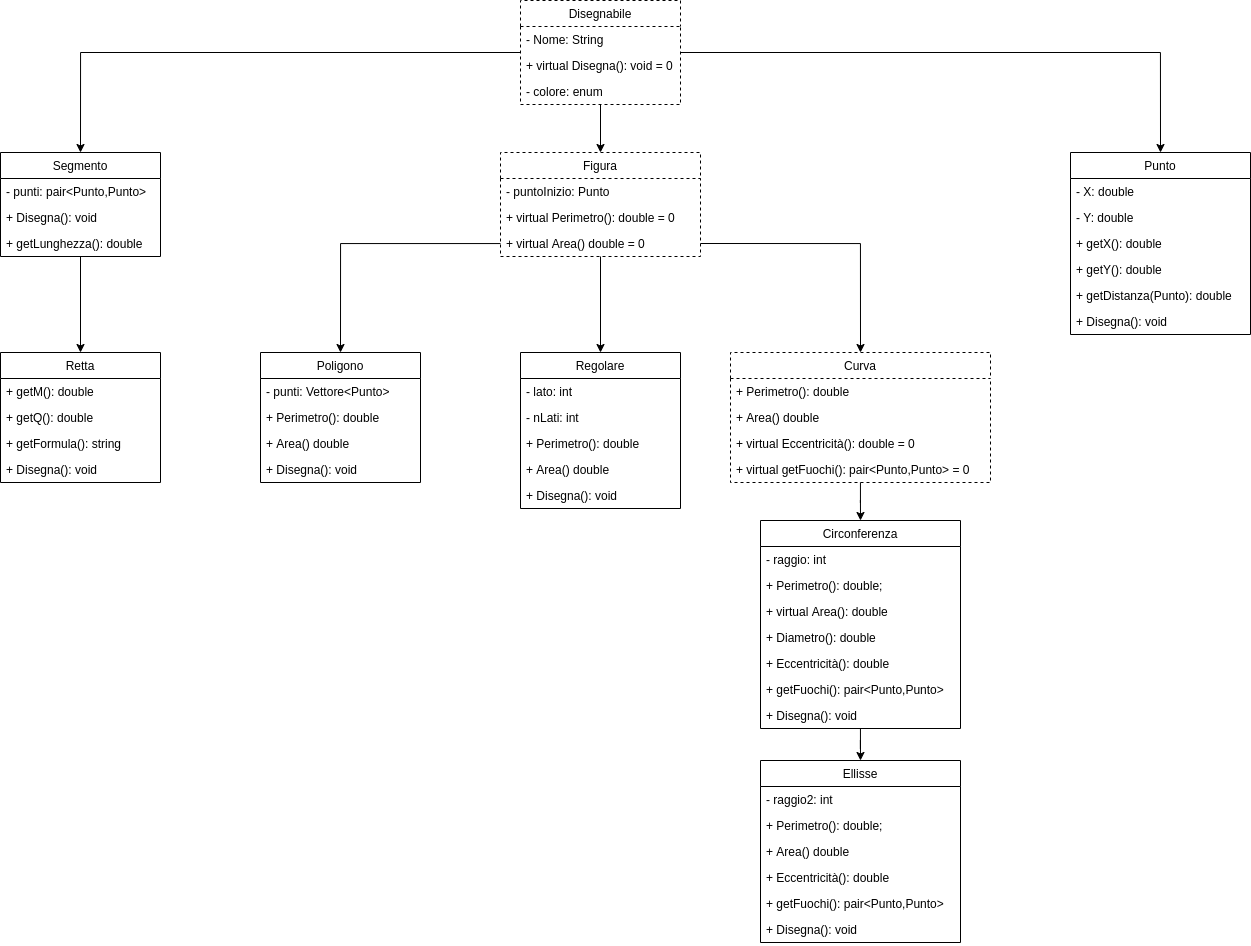

The diagram above was exported from draw.io. Its source (the exported page's mxGraphModel, read from the mxfile embedded in the PNG):
<mxGraphModel dx="1673" dy="840" grid="1" gridSize="10" guides="1" tooltips="1" connect="1" arrows="1" fold="1" page="1" pageScale="1" pageWidth="1920" pageHeight="1200" math="0" shadow="0">
  <root>
    <mxCell id="0" />
    <mxCell id="1" parent="0" />
    <mxCell id="Hl04yf9IAsjaGRroUyND-24" style="edgeStyle=orthogonalEdgeStyle;rounded=0;orthogonalLoop=1;jettySize=auto;html=1;entryX=0.5;entryY=0;entryDx=0;entryDy=0;" parent="1" source="geUNuRn6po6R05uDCgk1-1" target="Hl04yf9IAsjaGRroUyND-20" edge="1">
      <mxGeometry relative="1" as="geometry" />
    </mxCell>
    <mxCell id="Hl04yf9IAsjaGRroUyND-25" style="edgeStyle=orthogonalEdgeStyle;rounded=0;orthogonalLoop=1;jettySize=auto;html=1;entryX=0.5;entryY=0;entryDx=0;entryDy=0;" parent="1" source="geUNuRn6po6R05uDCgk1-1" target="geUNuRn6po6R05uDCgk1-9" edge="1">
      <mxGeometry relative="1" as="geometry" />
    </mxCell>
    <mxCell id="Hl04yf9IAsjaGRroUyND-26" style="edgeStyle=orthogonalEdgeStyle;rounded=0;orthogonalLoop=1;jettySize=auto;html=1;entryX=0.5;entryY=0;entryDx=0;entryDy=0;" parent="1" source="geUNuRn6po6R05uDCgk1-1" target="geUNuRn6po6R05uDCgk1-16" edge="1">
      <mxGeometry relative="1" as="geometry" />
    </mxCell>
    <mxCell id="geUNuRn6po6R05uDCgk1-1" value="Disegnabile" style="swimlane;fontStyle=0;childLayout=stackLayout;horizontal=1;startSize=26;fillColor=none;horizontalStack=0;resizeParent=1;resizeParentMax=0;resizeLast=0;collapsible=1;marginBottom=0;dashed=1;" parent="1" vertex="1">
      <mxGeometry x="680" y="130" width="160" height="104" as="geometry" />
    </mxCell>
    <mxCell id="geUNuRn6po6R05uDCgk1-2" value="- Nome: String&#10;" style="text;strokeColor=none;fillColor=none;align=left;verticalAlign=top;spacingLeft=4;spacingRight=4;overflow=hidden;rotatable=0;points=[[0,0.5],[1,0.5]];portConstraint=eastwest;" parent="geUNuRn6po6R05uDCgk1-1" vertex="1">
      <mxGeometry y="26" width="160" height="26" as="geometry" />
    </mxCell>
    <mxCell id="geUNuRn6po6R05uDCgk1-23" value="+ virtual Disegna(): void = 0" style="text;strokeColor=none;fillColor=none;align=left;verticalAlign=top;spacingLeft=4;spacingRight=4;overflow=hidden;rotatable=0;points=[[0,0.5],[1,0.5]];portConstraint=eastwest;" parent="geUNuRn6po6R05uDCgk1-1" vertex="1">
      <mxGeometry y="52" width="160" height="26" as="geometry" />
    </mxCell>
    <mxCell id="lEt3gvwK_BZlCOMOsCGU-42" value="- colore: enum" style="text;strokeColor=none;fillColor=none;align=left;verticalAlign=top;spacingLeft=4;spacingRight=4;overflow=hidden;rotatable=0;points=[[0,0.5],[1,0.5]];portConstraint=eastwest;" parent="geUNuRn6po6R05uDCgk1-1" vertex="1">
      <mxGeometry y="78" width="160" height="26" as="geometry" />
    </mxCell>
    <mxCell id="geUNuRn6po6R05uDCgk1-9" value="Punto" style="swimlane;fontStyle=0;childLayout=stackLayout;horizontal=1;startSize=26;fillColor=none;horizontalStack=0;resizeParent=1;resizeParentMax=0;resizeLast=0;collapsible=1;marginBottom=0;" parent="1" vertex="1">
      <mxGeometry x="1230" y="282" width="180" height="182" as="geometry" />
    </mxCell>
    <mxCell id="geUNuRn6po6R05uDCgk1-10" value="- X: double" style="text;strokeColor=none;fillColor=none;align=left;verticalAlign=top;spacingLeft=4;spacingRight=4;overflow=hidden;rotatable=0;points=[[0,0.5],[1,0.5]];portConstraint=eastwest;" parent="geUNuRn6po6R05uDCgk1-9" vertex="1">
      <mxGeometry y="26" width="180" height="26" as="geometry" />
    </mxCell>
    <mxCell id="geUNuRn6po6R05uDCgk1-11" value="- Y: double" style="text;fillColor=none;align=left;verticalAlign=top;spacingLeft=4;spacingRight=4;overflow=hidden;rotatable=0;points=[[0,0.5],[1,0.5]];portConstraint=eastwest;" parent="geUNuRn6po6R05uDCgk1-9" vertex="1">
      <mxGeometry y="52" width="180" height="26" as="geometry" />
    </mxCell>
    <mxCell id="geUNuRn6po6R05uDCgk1-12" value="+ getX(): double" style="text;strokeColor=none;fillColor=none;align=left;verticalAlign=top;spacingLeft=4;spacingRight=4;overflow=hidden;rotatable=0;points=[[0,0.5],[1,0.5]];portConstraint=eastwest;" parent="geUNuRn6po6R05uDCgk1-9" vertex="1">
      <mxGeometry y="78" width="180" height="26" as="geometry" />
    </mxCell>
    <mxCell id="geUNuRn6po6R05uDCgk1-14" value="+ getY(): double" style="text;strokeColor=none;fillColor=none;align=left;verticalAlign=top;spacingLeft=4;spacingRight=4;overflow=hidden;rotatable=0;points=[[0,0.5],[1,0.5]];portConstraint=eastwest;" parent="geUNuRn6po6R05uDCgk1-9" vertex="1">
      <mxGeometry y="104" width="180" height="26" as="geometry" />
    </mxCell>
    <mxCell id="geUNuRn6po6R05uDCgk1-15" value="+ getDistanza(Punto): double" style="text;strokeColor=none;fillColor=none;align=left;verticalAlign=top;spacingLeft=4;spacingRight=4;overflow=hidden;rotatable=0;points=[[0,0.5],[1,0.5]];portConstraint=eastwest;" parent="geUNuRn6po6R05uDCgk1-9" vertex="1">
      <mxGeometry y="130" width="180" height="26" as="geometry" />
    </mxCell>
    <mxCell id="Hl04yf9IAsjaGRroUyND-47" value="+ Disegna(): void" style="text;strokeColor=none;fillColor=none;align=left;verticalAlign=top;spacingLeft=4;spacingRight=4;overflow=hidden;rotatable=0;points=[[0,0.5],[1,0.5]];portConstraint=eastwest;" parent="geUNuRn6po6R05uDCgk1-9" vertex="1">
      <mxGeometry y="156" width="180" height="26" as="geometry" />
    </mxCell>
    <mxCell id="Hl04yf9IAsjaGRroUyND-15" style="edgeStyle=orthogonalEdgeStyle;rounded=0;orthogonalLoop=1;jettySize=auto;html=1;entryX=0.5;entryY=0;entryDx=0;entryDy=0;" parent="1" source="geUNuRn6po6R05uDCgk1-16" target="geUNuRn6po6R05uDCgk1-34" edge="1">
      <mxGeometry relative="1" as="geometry" />
    </mxCell>
    <mxCell id="geUNuRn6po6R05uDCgk1-16" value="Figura" style="swimlane;fontStyle=0;childLayout=stackLayout;horizontal=1;startSize=26;fillColor=none;horizontalStack=0;resizeParent=1;resizeParentMax=0;resizeLast=0;collapsible=1;marginBottom=0;dashed=1;" parent="1" vertex="1">
      <mxGeometry x="660" y="282" width="200" height="104" as="geometry" />
    </mxCell>
    <mxCell id="geUNuRn6po6R05uDCgk1-17" value="- puntoInizio: Punto" style="text;strokeColor=none;fillColor=none;align=left;verticalAlign=top;spacingLeft=4;spacingRight=4;overflow=hidden;rotatable=0;points=[[0,0.5],[1,0.5]];portConstraint=eastwest;" parent="geUNuRn6po6R05uDCgk1-16" vertex="1">
      <mxGeometry y="26" width="200" height="26" as="geometry" />
    </mxCell>
    <mxCell id="geUNuRn6po6R05uDCgk1-18" value="+ virtual Perimetro(): double = 0" style="text;strokeColor=none;fillColor=none;align=left;verticalAlign=top;spacingLeft=4;spacingRight=4;overflow=hidden;rotatable=0;points=[[0,0.5],[1,0.5]];portConstraint=eastwest;" parent="geUNuRn6po6R05uDCgk1-16" vertex="1">
      <mxGeometry y="52" width="200" height="26" as="geometry" />
    </mxCell>
    <mxCell id="geUNuRn6po6R05uDCgk1-19" value="+ virtual Area() double = 0" style="text;strokeColor=none;fillColor=none;align=left;verticalAlign=top;spacingLeft=4;spacingRight=4;overflow=hidden;rotatable=0;points=[[0,0.5],[1,0.5]];portConstraint=eastwest;" parent="geUNuRn6po6R05uDCgk1-16" vertex="1">
      <mxGeometry y="78" width="200" height="26" as="geometry" />
    </mxCell>
    <mxCell id="geUNuRn6po6R05uDCgk1-24" value="Poligono" style="swimlane;fontStyle=0;childLayout=stackLayout;horizontal=1;startSize=26;fillColor=none;horizontalStack=0;resizeParent=1;resizeParentMax=0;resizeLast=0;collapsible=1;marginBottom=0;" parent="1" vertex="1">
      <mxGeometry x="420" y="482" width="160" height="130" as="geometry" />
    </mxCell>
    <mxCell id="geUNuRn6po6R05uDCgk1-26" value="- punti: Vettore&lt;Punto&gt;" style="text;strokeColor=none;fillColor=none;align=left;verticalAlign=top;spacingLeft=4;spacingRight=4;overflow=hidden;rotatable=0;points=[[0,0.5],[1,0.5]];portConstraint=eastwest;" parent="geUNuRn6po6R05uDCgk1-24" vertex="1">
      <mxGeometry y="26" width="160" height="26" as="geometry" />
    </mxCell>
    <mxCell id="Hl04yf9IAsjaGRroUyND-16" value="+ Perimetro(): double" style="text;strokeColor=none;fillColor=none;align=left;verticalAlign=top;spacingLeft=4;spacingRight=4;overflow=hidden;rotatable=0;points=[[0,0.5],[1,0.5]];portConstraint=eastwest;" parent="geUNuRn6po6R05uDCgk1-24" vertex="1">
      <mxGeometry y="52" width="160" height="26" as="geometry" />
    </mxCell>
    <mxCell id="geUNuRn6po6R05uDCgk1-27" value="+ Area() double" style="text;strokeColor=none;fillColor=none;align=left;verticalAlign=top;spacingLeft=4;spacingRight=4;overflow=hidden;rotatable=0;points=[[0,0.5],[1,0.5]];portConstraint=eastwest;" parent="geUNuRn6po6R05uDCgk1-24" vertex="1">
      <mxGeometry y="78" width="160" height="26" as="geometry" />
    </mxCell>
    <mxCell id="Hl04yf9IAsjaGRroUyND-31" value="+ Disegna(): void" style="text;strokeColor=none;fillColor=none;align=left;verticalAlign=top;spacingLeft=4;spacingRight=4;overflow=hidden;rotatable=0;points=[[0,0.5],[1,0.5]];portConstraint=eastwest;" parent="geUNuRn6po6R05uDCgk1-24" vertex="1">
      <mxGeometry y="104" width="160" height="26" as="geometry" />
    </mxCell>
    <mxCell id="geUNuRn6po6R05uDCgk1-34" value="Regolare" style="swimlane;fontStyle=0;childLayout=stackLayout;horizontal=1;startSize=26;fillColor=none;horizontalStack=0;resizeParent=1;resizeParentMax=0;resizeLast=0;collapsible=1;marginBottom=0;" parent="1" vertex="1">
      <mxGeometry x="680" y="482" width="160" height="156" as="geometry" />
    </mxCell>
    <mxCell id="Hl04yf9IAsjaGRroUyND-6" value="- lato: int" style="text;strokeColor=none;fillColor=none;align=left;verticalAlign=top;spacingLeft=4;spacingRight=4;overflow=hidden;rotatable=0;points=[[0,0.5],[1,0.5]];portConstraint=eastwest;" parent="geUNuRn6po6R05uDCgk1-34" vertex="1">
      <mxGeometry y="26" width="160" height="26" as="geometry" />
    </mxCell>
    <mxCell id="Hl04yf9IAsjaGRroUyND-18" value="- nLati: int" style="text;strokeColor=none;fillColor=none;align=left;verticalAlign=top;spacingLeft=4;spacingRight=4;overflow=hidden;rotatable=0;points=[[0,0.5],[1,0.5]];portConstraint=eastwest;" parent="geUNuRn6po6R05uDCgk1-34" vertex="1">
      <mxGeometry y="52" width="160" height="26" as="geometry" />
    </mxCell>
    <mxCell id="geUNuRn6po6R05uDCgk1-35" value="+ Perimetro(): double" style="text;strokeColor=none;fillColor=none;align=left;verticalAlign=top;spacingLeft=4;spacingRight=4;overflow=hidden;rotatable=0;points=[[0,0.5],[1,0.5]];portConstraint=eastwest;" parent="geUNuRn6po6R05uDCgk1-34" vertex="1">
      <mxGeometry y="78" width="160" height="26" as="geometry" />
    </mxCell>
    <mxCell id="geUNuRn6po6R05uDCgk1-36" value="+ Area() double" style="text;strokeColor=none;fillColor=none;align=left;verticalAlign=top;spacingLeft=4;spacingRight=4;overflow=hidden;rotatable=0;points=[[0,0.5],[1,0.5]];portConstraint=eastwest;" parent="geUNuRn6po6R05uDCgk1-34" vertex="1">
      <mxGeometry y="104" width="160" height="26" as="geometry" />
    </mxCell>
    <mxCell id="Hl04yf9IAsjaGRroUyND-32" value="+ Disegna(): void" style="text;strokeColor=none;fillColor=none;align=left;verticalAlign=top;spacingLeft=4;spacingRight=4;overflow=hidden;rotatable=0;points=[[0,0.5],[1,0.5]];portConstraint=eastwest;" parent="geUNuRn6po6R05uDCgk1-34" vertex="1">
      <mxGeometry y="130" width="160" height="26" as="geometry" />
    </mxCell>
    <mxCell id="lEt3gvwK_BZlCOMOsCGU-13" style="edgeStyle=orthogonalEdgeStyle;rounded=0;orthogonalLoop=1;jettySize=auto;html=1;entryX=0.5;entryY=0;entryDx=0;entryDy=0;" parent="1" source="geUNuRn6po6R05uDCgk1-19" target="geUNuRn6po6R05uDCgk1-24" edge="1">
      <mxGeometry relative="1" as="geometry">
        <mxPoint x="480" y="442" as="targetPoint" />
      </mxGeometry>
    </mxCell>
    <mxCell id="uoeN_NTx9_j4V4lmSM3Y-10" style="edgeStyle=orthogonalEdgeStyle;rounded=0;orthogonalLoop=1;jettySize=auto;html=1;entryX=0.5;entryY=0;entryDx=0;entryDy=0;" edge="1" parent="1" source="lEt3gvwK_BZlCOMOsCGU-31" target="Hl04yf9IAsjaGRroUyND-7">
      <mxGeometry relative="1" as="geometry" />
    </mxCell>
    <mxCell id="lEt3gvwK_BZlCOMOsCGU-31" value="Circonferenza" style="swimlane;fontStyle=0;childLayout=stackLayout;horizontal=1;startSize=26;fillColor=none;horizontalStack=0;resizeParent=1;resizeParentMax=0;resizeLast=0;collapsible=1;marginBottom=0;" parent="1" vertex="1">
      <mxGeometry x="920" y="650" width="200" height="208" as="geometry" />
    </mxCell>
    <mxCell id="lEt3gvwK_BZlCOMOsCGU-40" value="- raggio: int" style="text;align=left;verticalAlign=top;spacingLeft=4;spacingRight=4;overflow=hidden;rotatable=0;points=[[0,0.5],[1,0.5]];portConstraint=eastwest;" parent="lEt3gvwK_BZlCOMOsCGU-31" vertex="1">
      <mxGeometry y="26" width="200" height="26" as="geometry" />
    </mxCell>
    <mxCell id="lEt3gvwK_BZlCOMOsCGU-32" value="+ Perimetro(): double;" style="text;strokeColor=none;fillColor=none;align=left;verticalAlign=top;spacingLeft=4;spacingRight=4;overflow=hidden;rotatable=0;points=[[0,0.5],[1,0.5]];portConstraint=eastwest;" parent="lEt3gvwK_BZlCOMOsCGU-31" vertex="1">
      <mxGeometry y="52" width="200" height="26" as="geometry" />
    </mxCell>
    <mxCell id="lEt3gvwK_BZlCOMOsCGU-33" value="+ virtual Area(): double" style="text;strokeColor=none;fillColor=none;align=left;verticalAlign=top;spacingLeft=4;spacingRight=4;overflow=hidden;rotatable=0;points=[[0,0.5],[1,0.5]];portConstraint=eastwest;" parent="lEt3gvwK_BZlCOMOsCGU-31" vertex="1">
      <mxGeometry y="78" width="200" height="26" as="geometry" />
    </mxCell>
    <mxCell id="lEt3gvwK_BZlCOMOsCGU-39" value="+ Diametro(): double" style="text;strokeColor=none;fillColor=none;align=left;verticalAlign=top;spacingLeft=4;spacingRight=4;overflow=hidden;rotatable=0;points=[[0,0.5],[1,0.5]];portConstraint=eastwest;" parent="lEt3gvwK_BZlCOMOsCGU-31" vertex="1">
      <mxGeometry y="104" width="200" height="26" as="geometry" />
    </mxCell>
    <mxCell id="uoeN_NTx9_j4V4lmSM3Y-13" value="+ Eccentricità(): double" style="text;strokeColor=none;fillColor=none;align=left;verticalAlign=top;spacingLeft=4;spacingRight=4;overflow=hidden;rotatable=0;points=[[0,0.5],[1,0.5]];portConstraint=eastwest;" vertex="1" parent="lEt3gvwK_BZlCOMOsCGU-31">
      <mxGeometry y="130" width="200" height="26" as="geometry" />
    </mxCell>
    <mxCell id="uoeN_NTx9_j4V4lmSM3Y-15" value="+ getFuochi(): pair&lt;Punto,Punto&gt;" style="text;strokeColor=none;fillColor=none;align=left;verticalAlign=top;spacingLeft=4;spacingRight=4;overflow=hidden;rotatable=0;points=[[0,0.5],[1,0.5]];portConstraint=eastwest;" vertex="1" parent="lEt3gvwK_BZlCOMOsCGU-31">
      <mxGeometry y="156" width="200" height="26" as="geometry" />
    </mxCell>
    <mxCell id="Hl04yf9IAsjaGRroUyND-33" value="+ Disegna(): void" style="text;strokeColor=none;fillColor=none;align=left;verticalAlign=top;spacingLeft=4;spacingRight=4;overflow=hidden;rotatable=0;points=[[0,0.5],[1,0.5]];portConstraint=eastwest;" parent="lEt3gvwK_BZlCOMOsCGU-31" vertex="1">
      <mxGeometry y="182" width="200" height="26" as="geometry" />
    </mxCell>
    <mxCell id="Hl04yf9IAsjaGRroUyND-7" value="Ellisse" style="swimlane;fontStyle=0;childLayout=stackLayout;horizontal=1;startSize=26;fillColor=none;horizontalStack=0;resizeParent=1;resizeParentMax=0;resizeLast=0;collapsible=1;marginBottom=0;" parent="1" vertex="1">
      <mxGeometry x="920" y="890" width="200" height="182" as="geometry" />
    </mxCell>
    <mxCell id="Hl04yf9IAsjaGRroUyND-8" value="- raggio2: int" style="text;fillColor=none;align=left;verticalAlign=top;spacingLeft=4;spacingRight=4;overflow=hidden;rotatable=0;points=[[0,0.5],[1,0.5]];portConstraint=eastwest;" parent="Hl04yf9IAsjaGRroUyND-7" vertex="1">
      <mxGeometry y="26" width="200" height="26" as="geometry" />
    </mxCell>
    <mxCell id="Hl04yf9IAsjaGRroUyND-9" value="+ Perimetro(): double;" style="text;strokeColor=none;fillColor=none;align=left;verticalAlign=top;spacingLeft=4;spacingRight=4;overflow=hidden;rotatable=0;points=[[0,0.5],[1,0.5]];portConstraint=eastwest;" parent="Hl04yf9IAsjaGRroUyND-7" vertex="1">
      <mxGeometry y="52" width="200" height="26" as="geometry" />
    </mxCell>
    <mxCell id="Hl04yf9IAsjaGRroUyND-10" value="+ Area() double" style="text;strokeColor=none;fillColor=none;align=left;verticalAlign=top;spacingLeft=4;spacingRight=4;overflow=hidden;rotatable=0;points=[[0,0.5],[1,0.5]];portConstraint=eastwest;" parent="Hl04yf9IAsjaGRroUyND-7" vertex="1">
      <mxGeometry y="78" width="200" height="26" as="geometry" />
    </mxCell>
    <mxCell id="Hl04yf9IAsjaGRroUyND-17" value="+ Eccentricità(): double" style="text;strokeColor=none;fillColor=none;align=left;verticalAlign=top;spacingLeft=4;spacingRight=4;overflow=hidden;rotatable=0;points=[[0,0.5],[1,0.5]];portConstraint=eastwest;" parent="Hl04yf9IAsjaGRroUyND-7" vertex="1">
      <mxGeometry y="104" width="200" height="26" as="geometry" />
    </mxCell>
    <mxCell id="Hl04yf9IAsjaGRroUyND-50" value="+ getFuochi(): pair&lt;Punto,Punto&gt;" style="text;strokeColor=none;fillColor=none;align=left;verticalAlign=top;spacingLeft=4;spacingRight=4;overflow=hidden;rotatable=0;points=[[0,0.5],[1,0.5]];portConstraint=eastwest;" parent="Hl04yf9IAsjaGRroUyND-7" vertex="1">
      <mxGeometry y="130" width="200" height="26" as="geometry" />
    </mxCell>
    <mxCell id="Hl04yf9IAsjaGRroUyND-48" value="+ Disegna(): void" style="text;strokeColor=none;fillColor=none;align=left;verticalAlign=top;spacingLeft=4;spacingRight=4;overflow=hidden;rotatable=0;points=[[0,0.5],[1,0.5]];portConstraint=eastwest;" parent="Hl04yf9IAsjaGRroUyND-7" vertex="1">
      <mxGeometry y="156" width="200" height="26" as="geometry" />
    </mxCell>
    <mxCell id="Hl04yf9IAsjaGRroUyND-39" style="edgeStyle=orthogonalEdgeStyle;rounded=0;orthogonalLoop=1;jettySize=auto;html=1;entryX=0.5;entryY=0;entryDx=0;entryDy=0;" parent="1" source="Hl04yf9IAsjaGRroUyND-20" target="Hl04yf9IAsjaGRroUyND-34" edge="1">
      <mxGeometry relative="1" as="geometry" />
    </mxCell>
    <mxCell id="Hl04yf9IAsjaGRroUyND-20" value="Segmento" style="swimlane;fontStyle=0;childLayout=stackLayout;horizontal=1;startSize=26;fillColor=none;horizontalStack=0;resizeParent=1;resizeParentMax=0;resizeLast=0;collapsible=1;marginBottom=0;" parent="1" vertex="1">
      <mxGeometry x="160" y="282" width="160" height="104" as="geometry" />
    </mxCell>
    <mxCell id="Hl04yf9IAsjaGRroUyND-21" value="- punti: pair&lt;Punto,Punto&gt;" style="text;strokeColor=none;fillColor=none;align=left;verticalAlign=top;spacingLeft=4;spacingRight=4;overflow=hidden;rotatable=0;points=[[0,0.5],[1,0.5]];portConstraint=eastwest;" parent="Hl04yf9IAsjaGRroUyND-20" vertex="1">
      <mxGeometry y="26" width="160" height="26" as="geometry" />
    </mxCell>
    <mxCell id="uoeN_NTx9_j4V4lmSM3Y-22" value="+ Disegna(): void" style="text;strokeColor=none;fillColor=none;align=left;verticalAlign=top;spacingLeft=4;spacingRight=4;overflow=hidden;rotatable=0;points=[[0,0.5],[1,0.5]];portConstraint=eastwest;" vertex="1" parent="Hl04yf9IAsjaGRroUyND-20">
      <mxGeometry y="52" width="160" height="26" as="geometry" />
    </mxCell>
    <mxCell id="Hl04yf9IAsjaGRroUyND-30" value="+ getLunghezza(): double" style="text;strokeColor=none;fillColor=none;align=left;verticalAlign=top;spacingLeft=4;spacingRight=4;overflow=hidden;rotatable=0;points=[[0,0.5],[1,0.5]];portConstraint=eastwest;" parent="Hl04yf9IAsjaGRroUyND-20" vertex="1">
      <mxGeometry y="78" width="160" height="26" as="geometry" />
    </mxCell>
    <mxCell id="Hl04yf9IAsjaGRroUyND-34" value="Retta" style="swimlane;fontStyle=0;childLayout=stackLayout;horizontal=1;startSize=26;fillColor=none;horizontalStack=0;resizeParent=1;resizeParentMax=0;resizeLast=0;collapsible=1;marginBottom=0;" parent="1" vertex="1">
      <mxGeometry x="160" y="482" width="160" height="130" as="geometry" />
    </mxCell>
    <mxCell id="Hl04yf9IAsjaGRroUyND-51" value="+ getM(): double" style="text;strokeColor=none;fillColor=none;align=left;verticalAlign=top;spacingLeft=4;spacingRight=4;overflow=hidden;rotatable=0;points=[[0,0.5],[1,0.5]];portConstraint=eastwest;" parent="Hl04yf9IAsjaGRroUyND-34" vertex="1">
      <mxGeometry y="26" width="160" height="26" as="geometry" />
    </mxCell>
    <mxCell id="Hl04yf9IAsjaGRroUyND-52" value="+ getQ(): double" style="text;strokeColor=none;fillColor=none;align=left;verticalAlign=top;spacingLeft=4;spacingRight=4;overflow=hidden;rotatable=0;points=[[0,0.5],[1,0.5]];portConstraint=eastwest;" parent="Hl04yf9IAsjaGRroUyND-34" vertex="1">
      <mxGeometry y="52" width="160" height="26" as="geometry" />
    </mxCell>
    <mxCell id="Hl04yf9IAsjaGRroUyND-37" value="+ getFormula(): string" style="text;strokeColor=none;fillColor=none;align=left;verticalAlign=top;spacingLeft=4;spacingRight=4;overflow=hidden;rotatable=0;points=[[0,0.5],[1,0.5]];portConstraint=eastwest;" parent="Hl04yf9IAsjaGRroUyND-34" vertex="1">
      <mxGeometry y="78" width="160" height="26" as="geometry" />
    </mxCell>
    <mxCell id="Hl04yf9IAsjaGRroUyND-38" value="+ Disegna(): void" style="text;strokeColor=none;fillColor=none;align=left;verticalAlign=top;spacingLeft=4;spacingRight=4;overflow=hidden;rotatable=0;points=[[0,0.5],[1,0.5]];portConstraint=eastwest;" parent="Hl04yf9IAsjaGRroUyND-34" vertex="1">
      <mxGeometry y="104" width="160" height="26" as="geometry" />
    </mxCell>
    <mxCell id="uoeN_NTx9_j4V4lmSM3Y-9" style="edgeStyle=orthogonalEdgeStyle;rounded=0;orthogonalLoop=1;jettySize=auto;html=1;entryX=0.5;entryY=0;entryDx=0;entryDy=0;" edge="1" parent="1" source="uoeN_NTx9_j4V4lmSM3Y-1" target="lEt3gvwK_BZlCOMOsCGU-31">
      <mxGeometry relative="1" as="geometry" />
    </mxCell>
    <mxCell id="uoeN_NTx9_j4V4lmSM3Y-1" value="Curva" style="swimlane;fontStyle=0;childLayout=stackLayout;horizontal=1;startSize=26;fillColor=none;horizontalStack=0;resizeParent=1;resizeParentMax=0;resizeLast=0;collapsible=1;marginBottom=0;dashed=1;" vertex="1" parent="1">
      <mxGeometry x="890" y="482" width="260" height="130" as="geometry" />
    </mxCell>
    <mxCell id="uoeN_NTx9_j4V4lmSM3Y-4" value="+ Perimetro(): double" style="text;strokeColor=none;fillColor=none;align=left;verticalAlign=top;spacingLeft=4;spacingRight=4;overflow=hidden;rotatable=0;points=[[0,0.5],[1,0.5]];portConstraint=eastwest;" vertex="1" parent="uoeN_NTx9_j4V4lmSM3Y-1">
      <mxGeometry y="26" width="260" height="26" as="geometry" />
    </mxCell>
    <mxCell id="uoeN_NTx9_j4V4lmSM3Y-5" value="+ Area() double" style="text;strokeColor=none;fillColor=none;align=left;verticalAlign=top;spacingLeft=4;spacingRight=4;overflow=hidden;rotatable=0;points=[[0,0.5],[1,0.5]];portConstraint=eastwest;" vertex="1" parent="uoeN_NTx9_j4V4lmSM3Y-1">
      <mxGeometry y="52" width="260" height="26" as="geometry" />
    </mxCell>
    <mxCell id="uoeN_NTx9_j4V4lmSM3Y-12" value="+ virtual Eccentricità(): double = 0" style="text;strokeColor=none;fillColor=none;align=left;verticalAlign=top;spacingLeft=4;spacingRight=4;overflow=hidden;rotatable=0;points=[[0,0.5],[1,0.5]];portConstraint=eastwest;" vertex="1" parent="uoeN_NTx9_j4V4lmSM3Y-1">
      <mxGeometry y="78" width="260" height="26" as="geometry" />
    </mxCell>
    <mxCell id="uoeN_NTx9_j4V4lmSM3Y-14" value="+ virtual getFuochi(): pair&lt;Punto,Punto&gt; = 0" style="text;strokeColor=none;fillColor=none;align=left;verticalAlign=top;spacingLeft=4;spacingRight=4;overflow=hidden;rotatable=0;points=[[0,0.5],[1,0.5]];portConstraint=eastwest;" vertex="1" parent="uoeN_NTx9_j4V4lmSM3Y-1">
      <mxGeometry y="104" width="260" height="26" as="geometry" />
    </mxCell>
    <mxCell id="uoeN_NTx9_j4V4lmSM3Y-8" style="edgeStyle=orthogonalEdgeStyle;rounded=0;orthogonalLoop=1;jettySize=auto;html=1;exitX=1;exitY=0.5;exitDx=0;exitDy=0;entryX=0.5;entryY=0;entryDx=0;entryDy=0;" edge="1" parent="1" source="geUNuRn6po6R05uDCgk1-19" target="uoeN_NTx9_j4V4lmSM3Y-1">
      <mxGeometry relative="1" as="geometry" />
    </mxCell>
  </root>
</mxGraphModel>